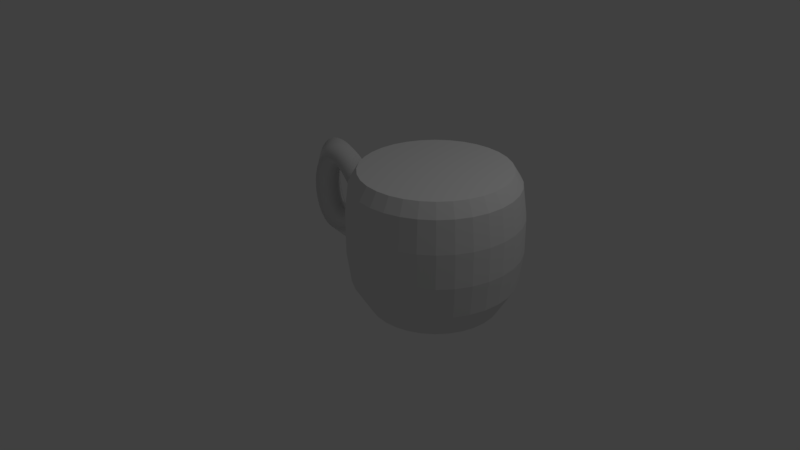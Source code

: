 # Source: Teaport.blend  (saved by Blender 2.77.0; exported with 4.5.12 LTS)
import bpy
from mathutils import Matrix  # noqa: F401  (used for matrix-valued properties, if any)

bpy.ops.wm.read_factory_settings(use_empty=True)
scene = bpy.context.scene
scene.name = 'Scene'

# ---- collections
col_collection_1 = bpy.data.collections.new('Collection 1'); scene.collection.children.link(col_collection_1)

# ---- world
world_world = bpy.data.worlds.new('World'); scene.world = world_world
world_world.color = (0.05088, 0.05088, 0.05088)
world_world.use_sun_shadow = False
world_world.sun_shadow_jitter_overblur = 0.0
world_world.cycles.sampling_method = 'MANUAL'

# ---- cameras
cam_camera = bpy.data.cameras.new('Camera')
cam_camera.clip_end = 100.0
cam_camera.lens = 35.0
cam_camera.sensor_width = 32.0
cam_camera.sensor_height = 18.0
cam_camera.ortho_scale = 7.314
cam_camera.dof.focus_distance = 0.0

# ---- lights
light_lamp = bpy.data.lights.new('Lamp', 'POINT')
light_lamp.transmission_factor = 0.0
light_lamp.cutoff_distance = 30.0
light_lamp.energy = 100.0
light_lamp.shadow_buffer_clip_start = 1.001
light_lamp.shadow_soft_size = 0.1
light_lamp.shadow_maximum_resolution = 0.006
light_lamp.use_absolute_resolution = True

# ---- meshes
me_cylinder = bpy.data.meshes.new('Cylinder')
me_cylinder.from_pydata([(-1.226, -0.2792, -0.3552), (-1.352, -0.07891, -0.2003), (-1.225, 0.1208, -0.3552), (-1.099, -0.07949, -0.5101), (-1.298, -0.279, -0.4092), (-1.409, -0.07878, -0.2434), (-1.297, 0.121, -0.4092), (-1.186, -0.0793, -0.575), (-1.365, -0.2789, -0.4501), (-1.458, -0.07867, -0.2733), (-1.364, 0.1211, -0.4501), (-1.271, -0.0791, -0.6269), (-1.428, -0.2787, -0.4789), (-1.498, -0.07856, -0.2917), (-1.427, 0.1213, -0.4788), (-1.357, -0.07887, -0.6659), (-1.487, -0.2785, -0.4965), (-1.529, -0.07847, -0.3011), (-1.485, 0.1215, -0.4964), (-1.443, -0.07861, -0.6918), (-1.541, -0.2784, -0.504), (-1.55, -0.0784, -0.3042), (-1.539, 0.1216, -0.5038), (-1.53, -0.07832, -0.7036), (-1.59, -0.2782, -0.5023), (-1.564, -0.07835, -0.3038), (-1.588, 0.1218, -0.5021), (-1.614, -0.07798, -0.7006), (-1.636, -0.278, -0.4922), (-1.574, -0.0783, -0.3017), (-1.634, 0.122, -0.4922), (-1.695, -0.07761, -0.6827), (-1.677, -0.2777, -0.4748), (-1.582, -0.07826, -0.2981), (-1.674, 0.1223, -0.4749), (-1.769, -0.0772, -0.6516), (-1.714, -0.2775, -0.4508), (-1.591, -0.0782, -0.292), (-1.711, 0.1225, -0.451), (-1.834, -0.07678, -0.6098), (-1.747, -0.2772, -0.421), (-1.602, -0.07811, -0.282), (-1.744, 0.1228, -0.4215), (-1.889, -0.07635, -0.5606), (-1.776, -0.2769, -0.3863), (-1.615, -0.078, -0.2671), (-1.773, 0.123, -0.3871), (-1.935, -0.07591, -0.5063), (-1.802, -0.2767, -0.3474), (-1.628, -0.07784, -0.2471), (-1.799, 0.1233, -0.3485), (-1.973, -0.07548, -0.4488), (-1.824, -0.2763, -0.3051), (-1.64, -0.07766, -0.2222), (-1.82, 0.1236, -0.3064), (-2.004, -0.07503, -0.3893), (-1.842, -0.276, -0.2599), (-1.652, -0.07744, -0.1931), (-1.839, 0.124, -0.2616), (-2.029, -0.07458, -0.3284), (-1.857, -0.2756, -0.2127), (-1.662, -0.0772, -0.1607), (-1.853, 0.1243, -0.2147), (-2.048, -0.07412, -0.2667), (-1.869, -0.2753, -0.1639), (-1.671, -0.07694, -0.1256), (-1.865, 0.1247, -0.1662), (-2.063, -0.07365, -0.2045), (-1.877, -0.2749, -0.1143), (-1.677, -0.07665, -0.0889), (-1.873, 0.1251, -0.1169), (-2.073, -0.07317, -0.1423), (-1.882, -0.2745, -0.06431), (-1.681, -0.07635, -0.05124), (-1.878, 0.1255, -0.06727), (-2.079, -0.07267, -0.08034), (-1.884, -0.2741, -0.01451), (-1.682, -0.07604, -0.01342), (-1.88, 0.1259, -0.01782), (-2.082, -0.07217, -0.0189), (-1.883, -0.2737, 0.03461), (-1.682, -0.07572, 0.02383), (-1.879, 0.1263, 0.03094), (-2.081, -0.07165, 0.04171), (-1.88, -0.2732, 0.08258), (-1.679, -0.0754, 0.05986), (-1.876, 0.1267, 0.07854), (-2.077, -0.07112, 0.1013), (-1.874, -0.2728, 0.129), (-1.674, -0.07508, 0.09403), (-1.87, 0.1271, 0.1245), (-2.069, -0.07058, 0.1595), (-1.865, -0.2724, 0.1734), (-1.668, -0.07478, 0.1258), (-1.861, 0.1276, 0.1686), (-2.058, -0.07002, 0.2162), (-1.853, -0.2719, 0.2155), (-1.66, -0.07448, 0.1545), (-1.85, 0.128, 0.2102), (-2.043, -0.06946, 0.2713), (-1.84, -0.2715, 0.2549), (-1.652, -0.07421, 0.1797), (-1.836, 0.1284, 0.2492), (-2.025, -0.06889, 0.3244), (-1.824, -0.2711, 0.2914), (-1.643, -0.07397, 0.201), (-1.821, 0.1288, 0.2852), (-2.002, -0.06831, 0.3756), (-1.806, -0.2707, 0.3246), (-1.633, -0.07377, 0.218), (-1.803, 0.1292, 0.3179), (-1.976, -0.06772, 0.4244), (-1.786, -0.2703, 0.3543), (-1.625, -0.0736, 0.2308), (-1.784, 0.1296, 0.3471), (-1.945, -0.06713, 0.4707), (-1.764, -0.27, 0.3804), (-1.618, -0.07349, 0.2393), (-1.762, 0.1299, 0.3726), (-1.909, -0.06655, 0.5137), (-1.741, -0.2697, 0.4025), (-1.613, -0.07342, 0.2441), (-1.739, 0.1303, 0.3943), (-1.867, -0.06598, 0.5527), (-1.716, -0.2694, 0.4206), (-1.61, -0.07338, 0.2462), (-1.715, 0.1305, 0.412), (-1.82, -0.06545, 0.5865), (-1.689, -0.2691, 0.4346), (-1.609, -0.07338, 0.2466), (-1.688, 0.1308, 0.4257), (-1.768, -0.06498, 0.6136), (-1.661, -0.2689, 0.4443), (-1.61, -0.07338, 0.2464), (-1.661, 0.131, 0.4352), (-1.712, -0.0646, 0.633), (-1.632, -0.2688, 0.4497), (-1.61, -0.07338, 0.2464), (-1.632, 0.1311, 0.4405), (-1.654, -0.06433, 0.6438), (-1.602, -0.2687, 0.4508), (-1.608, -0.07337, 0.2464), (-1.603, 0.1312, 0.4416), (-1.596, -0.06419, 0.6461), (-1.571, -0.2687, 0.4477), (-1.604, -0.07337, 0.2458), (-1.572, 0.1312, 0.4385), (-1.539, -0.06419, 0.6404), (-1.539, -0.2688, 0.4404), (-1.595, -0.07339, 0.2437), (-1.54, 0.1311, 0.4313), (-1.484, -0.06432, 0.628), (-1.507, -0.269, 0.4291), (-1.582, -0.07346, 0.2392), (-1.508, 0.1309, 0.4199), (-1.432, -0.06458, 0.6098), (-1.474, -0.2692, 0.4138), (-1.566, -0.07359, 0.2316), (-1.475, 0.1307, 0.4046), (-1.382, -0.06497, 0.5868), (-1.44, -0.2696, 0.3947), (-1.546, -0.0738, 0.2203), (-1.441, 0.1303, 0.3854), (-1.335, -0.06548, 0.5598), (-1.407, -0.2701, 0.372), (-1.524, -0.07411, 0.2053), (-1.407, 0.1298, 0.3625), (-1.29, -0.06612, 0.5293), (-1.373, -0.2707, 0.346), (-1.5, -0.07454, 0.1864), (-1.373, 0.1292, 0.3362), (-1.246, -0.06688, 0.4958), (-1.339, -0.2714, 0.3168), (-1.474, -0.0751, 0.1638), (-1.339, 0.1285, 0.3067), (-1.205, -0.06778, 0.4596), (-1.306, -0.2722, 0.2848), (-1.447, -0.0758, 0.1378), (-1.305, 0.1276, 0.2742), (-1.164, -0.06882, 0.4211), (-1.273, -0.2732, 0.2502), (-1.419, -0.07665, 0.1087), (-1.271, 0.1266, 0.2391), (-1.125, -0.07001, 0.3806), (-1.24, -0.2744, 0.2135), (-1.39, -0.07767, 0.07684), (-1.238, 0.1254, 0.2017), (-1.087, -0.07136, 0.3384), (-1.207, -0.2758, 0.1749), (-1.361, -0.07886, 0.04266), (-1.205, 0.124, 0.1624), (-1.051, -0.07288, 0.2947), (2.303e-08, 5.527e-08, -1.0), (1.151e-08, 2.763e-08, 0.7031), (2.303e-08, 0.8, -1.0), (1.151e-08, 0.9, 0.7031), (0.1561, 0.7846, -1.0), (0.1756, 0.8827, 0.7031), (0.3061, 0.7391, -1.0), (0.3444, 0.8315, 0.7031), (0.4445, 0.6652, -1.0), (0.5, 0.7483, 0.7031), (0.5657, 0.5657, -1.0), (0.6364, 0.6364, 0.7031), (0.6652, 0.4445, -1.0), (0.7483, 0.5, 0.7031), (0.7391, 0.3061, -1.0), (0.8315, 0.3444, 0.7031), (0.7846, 0.1561, -1.0), (0.8827, 0.1756, 0.7031), (0.8, 1.157e-07, -1.0), (0.9, 9.558e-08, 0.7031), (0.7846, -0.1561, -1.0), (0.8827, -0.1756, 0.7031), (0.7391, -0.3061, -1.0), (0.8315, -0.3444, 0.7031), (0.6652, -0.4445, -1.0), (0.7483, -0.5, 0.7031), (0.5657, -0.5657, -1.0), (0.6364, -0.6364, 0.7031), (0.4445, -0.6652, -1.0), (0.5, -0.7483, 0.7031), (0.3061, -0.7391, -1.0), (0.3444, -0.8315, 0.7031), (0.1561, -0.7846, -1.0), (0.1756, -0.8827, 0.7031), (-2.376e-07, -0.8, -1.0), (-2.817e-07, -0.9, 0.7031), (-0.1561, -0.7846, -1.0), (-0.1756, -0.8827, 0.7031), (-0.3061, -0.7391, -1.0), (-0.3444, -0.8315, 0.7031), (-0.4445, -0.6652, -1.0), (-0.5, -0.7483, 0.7031), (-0.5657, -0.5657, -1.0), (-0.6364, -0.6364, 0.7031), (-0.6652, -0.4445, -1.0), (-0.7483, -0.5, 0.7031), (-0.7391, -0.3061, -1.0), (-0.8315, -0.3444, 0.7031), (-0.7846, -0.1561, -1.0), (-0.8827, -0.1756, 0.7031), (-0.8, 8.277e-07, -1.0), (-0.9, 8.967e-07, 0.7031), (-0.7846, 0.1561, -1.0), (-0.8827, 0.1756, 0.7031), (-0.7391, 0.3061, -1.0), (-0.8315, 0.3444, 0.7031), (-0.6652, 0.4445, -1.0), (-0.7483, 0.5, 0.7031), (-0.5657, 0.5657, -1.0), (-0.6364, 0.6364, 0.7031), (-0.4445, 0.6652, -1.0), (-0.5, 0.7483, 0.7031), (-0.3061, 0.7391, -1.0), (-0.3444, 0.8315, 0.7031), (-0.1561, 0.7846, -1.0), (-0.1756, 0.8827, 0.7031), (0.0, 1.0, -0.6615), (-2.678e-09, 1.05, -0.2715), (-2.678e-09, 1.05, 0.1485), (0.0, 1.0, 0.5385), (0.1951, 0.9808, 0.5385), (0.2048, 1.03, 0.1485), (0.2048, 1.03, -0.2715), (0.1951, 0.9808, -0.6615), (0.3827, 0.9239, 0.5385), (0.4018, 0.9701, 0.1485), (0.4018, 0.9701, -0.2715), (0.3827, 0.9239, -0.6615), (0.5556, 0.8315, 0.5385), (0.5833, 0.873, 0.1485), (0.5833, 0.873, -0.2715), (0.5556, 0.8315, -0.6615), (0.7071, 0.7071, 0.5385), (0.7425, 0.7425, 0.1485), (0.7425, 0.7425, -0.2715), (0.7071, 0.7071, -0.6615), (0.8315, 0.5556, 0.5385), (0.873, 0.5833, 0.1485), (0.873, 0.5833, -0.2715), (0.8315, 0.5556, -0.6615), (0.9239, 0.3827, 0.5385), (0.9701, 0.4018, 0.1485), (0.9701, 0.4018, -0.2715), (0.9239, 0.3827, -0.6615), (0.9808, 0.1951, 0.5385), (1.03, 0.2048, 0.1485), (1.03, 0.2048, -0.2715), (0.9808, 0.1951, -0.6615), (1.0, 7.55e-08, 0.5385), (1.05, 6.335e-08, 0.1485), (1.05, 6.335e-08, -0.2715), (1.0, 7.55e-08, -0.6615), (0.9808, -0.1951, 0.5385), (1.03, -0.2048, 0.1485), (1.03, -0.2048, -0.2715), (0.9808, -0.1951, -0.6615), (0.9239, -0.3827, 0.5385), (0.9701, -0.4018, 0.1485), (0.9701, -0.4018, -0.2715), (0.9239, -0.3827, -0.6615), (0.8315, -0.5556, 0.5385), (0.873, -0.5833, 0.1485), (0.873, -0.5833, -0.2715), (0.8315, -0.5556, -0.6615), (0.7071, -0.7071, 0.5385), (0.7425, -0.7425, 0.1485), (0.7425, -0.7425, -0.2715), (0.7071, -0.7071, -0.6615), (0.5556, -0.8315, 0.5385), (0.5833, -0.873, 0.1485), (0.5833, -0.873, -0.2715), (0.5556, -0.8315, -0.6615), (0.3827, -0.9239, 0.5385), (0.4018, -0.9701, 0.1485), (0.4018, -0.9701, -0.2715), (0.3827, -0.9239, -0.6615), (0.1951, -0.9808, 0.5385), (0.2048, -1.03, 0.1485), (0.2048, -1.03, -0.2715), (0.1951, -0.9808, -0.6615), (-3.258e-07, -1.0, 0.5385), (-3.448e-07, -1.05, 0.1485), (-3.448e-07, -1.05, -0.2715), (-3.258e-07, -1.0, -0.6615), (-0.1951, -0.9808, 0.5385), (-0.2048, -1.03, 0.1485), (-0.2048, -1.03, -0.2715), (-0.1951, -0.9808, -0.6615), (-0.3827, -0.9239, 0.5385), (-0.4018, -0.9701, 0.1485), (-0.4018, -0.9701, -0.2715), (-0.3827, -0.9239, -0.6615), (-0.5556, -0.8315, 0.5385), (-0.5833, -0.873, 0.1485), (-0.5833, -0.873, -0.2715), (-0.5556, -0.8315, -0.6615), (-0.7071, -0.7071, 0.5385), (-0.7425, -0.7425, 0.1485), (-0.7425, -0.7425, -0.2715), (-0.7071, -0.7071, -0.6615), (-0.8315, -0.5556, 0.5385), (-0.873, -0.5833, 0.1485), (-0.873, -0.5833, -0.2715), (-0.8315, -0.5556, -0.6615), (-0.9239, -0.3827, 0.5385), (-0.9701, -0.4018, 0.1485), (-0.9701, -0.4018, -0.2715), (-0.9239, -0.3827, -0.6615), (-0.9808, -0.1951, 0.5385), (-1.03, -0.2048, 0.1485), (-1.03, -0.2048, -0.2715), (-0.9808, -0.1951, -0.6615), (-1.0, 9.656e-07, 0.5385), (-1.05, 9.98e-07, 0.1485), (-1.05, 9.98e-07, -0.2991), (-1.0, 9.656e-07, -0.6615), (-0.9808, 0.1951, 0.5385), (-1.03, 0.2048, 0.1485), (-1.03, 0.2048, -0.2991), (-0.9808, 0.1951, -0.6615), (-0.9239, 0.3827, 0.5385), (-0.9701, 0.4018, 0.1485), (-0.9701, 0.4018, -0.2715), (-0.9239, 0.3827, -0.6615), (-0.8315, 0.5556, 0.5385), (-0.873, 0.5833, 0.1485), (-0.873, 0.5833, -0.2715), (-0.8315, 0.5556, -0.6615), (-0.7071, 0.7071, 0.5385), (-0.7425, 0.7425, 0.1485), (-0.7425, 0.7425, -0.2715), (-0.7071, 0.7071, -0.6615), (-0.5556, 0.8315, 0.5385), (-0.5833, 0.873, 0.1485), (-0.5833, 0.873, -0.2715), (-0.5556, 0.8315, -0.6615), (-0.3827, 0.9239, 0.5385), (-0.4018, 0.9701, 0.1485), (-0.4018, 0.9701, -0.2715), (-0.3827, 0.9239, -0.6615), (-0.1951, 0.9808, 0.5385), (-0.2048, 1.03, 0.1485), (-0.2048, 1.03, -0.2715), (-0.1951, 0.9808, -0.6615)], [], [(0, 4, 7, 3), (1, 5, 4, 0), (2, 6, 5, 1), (3, 7, 6, 2), (4, 8, 11, 7), (5, 9, 8, 4), (6, 10, 9, 5), (7, 11, 10, 6), (8, 12, 15, 11), (9, 13, 12, 8), (10, 14, 13, 9), (11, 15, 14, 10), (12, 16, 19, 15), (13, 17, 16, 12), (14, 18, 17, 13), (15, 19, 18, 14), (16, 20, 23, 19), (17, 21, 20, 16), (18, 22, 21, 17), (19, 23, 22, 18), (20, 24, 27, 23), (21, 25, 24, 20), (22, 26, 25, 21), (23, 27, 26, 22), (24, 28, 31, 27), (25, 29, 28, 24), (26, 30, 29, 25), (27, 31, 30, 26), (28, 32, 35, 31), (29, 33, 32, 28), (30, 34, 33, 29), (31, 35, 34, 30), (32, 36, 39, 35), (33, 37, 36, 32), (34, 38, 37, 33), (35, 39, 38, 34), (36, 40, 43, 39), (37, 41, 40, 36), (38, 42, 41, 37), (39, 43, 42, 38), (40, 44, 47, 43), (41, 45, 44, 40), (42, 46, 45, 41), (43, 47, 46, 42), (44, 48, 51, 47), (45, 49, 48, 44), (46, 50, 49, 45), (47, 51, 50, 46), (48, 52, 55, 51), (49, 53, 52, 48), (50, 54, 53, 49), (51, 55, 54, 50), (52, 56, 59, 55), (53, 57, 56, 52), (54, 58, 57, 53), (55, 59, 58, 54), (56, 60, 63, 59), (57, 61, 60, 56), (58, 62, 61, 57), (59, 63, 62, 58), (60, 64, 67, 63), (61, 65, 64, 60), (62, 66, 65, 61), (63, 67, 66, 62), (64, 68, 71, 67), (65, 69, 68, 64), (66, 70, 69, 65), (67, 71, 70, 66), (68, 72, 75, 71), (69, 73, 72, 68), (70, 74, 73, 69), (71, 75, 74, 70), (72, 76, 79, 75), (73, 77, 76, 72), (74, 78, 77, 73), (75, 79, 78, 74), (76, 80, 83, 79), (77, 81, 80, 76), (78, 82, 81, 77), (79, 83, 82, 78), (80, 84, 87, 83), (81, 85, 84, 80), (82, 86, 85, 81), (83, 87, 86, 82), (84, 88, 91, 87), (85, 89, 88, 84), (86, 90, 89, 85), (87, 91, 90, 86), (88, 92, 95, 91), (89, 93, 92, 88), (90, 94, 93, 89), (91, 95, 94, 90), (92, 96, 99, 95), (93, 97, 96, 92), (94, 98, 97, 93), (95, 99, 98, 94), (96, 100, 103, 99), (97, 101, 100, 96), (98, 102, 101, 97), (99, 103, 102, 98), (100, 104, 107, 103), (101, 105, 104, 100), (102, 106, 105, 101), (103, 107, 106, 102), (104, 108, 111, 107), (105, 109, 108, 104), (106, 110, 109, 105), (107, 111, 110, 106), (108, 112, 115, 111), (109, 113, 112, 108), (110, 114, 113, 109), (111, 115, 114, 110), (112, 116, 119, 115), (113, 117, 116, 112), (114, 118, 117, 113), (115, 119, 118, 114), (116, 120, 123, 119), (117, 121, 120, 116), (118, 122, 121, 117), (119, 123, 122, 118), (120, 124, 127, 123), (121, 125, 124, 120), (122, 126, 125, 121), (123, 127, 126, 122), (124, 128, 131, 127), (125, 129, 128, 124), (126, 130, 129, 125), (127, 131, 130, 126), (128, 132, 135, 131), (129, 133, 132, 128), (130, 134, 133, 129), (131, 135, 134, 130), (132, 136, 139, 135), (133, 137, 136, 132), (134, 138, 137, 133), (135, 139, 138, 134), (136, 140, 143, 139), (137, 141, 140, 136), (138, 142, 141, 137), (139, 143, 142, 138), (140, 144, 147, 143), (141, 145, 144, 140), (142, 146, 145, 141), (143, 147, 146, 142), (144, 148, 151, 147), (145, 149, 148, 144), (146, 150, 149, 145), (147, 151, 150, 146), (148, 152, 155, 151), (149, 153, 152, 148), (150, 154, 153, 149), (151, 155, 154, 150), (152, 156, 159, 155), (153, 157, 156, 152), (154, 158, 157, 153), (155, 159, 158, 154), (156, 160, 163, 159), (157, 161, 160, 156), (158, 162, 161, 157), (159, 163, 162, 158), (160, 164, 167, 163), (161, 165, 164, 160), (162, 166, 165, 161), (163, 167, 166, 162), (164, 168, 171, 167), (165, 169, 168, 164), (166, 170, 169, 165), (167, 171, 170, 166), (168, 172, 175, 171), (169, 173, 172, 168), (170, 174, 173, 169), (171, 175, 174, 170), (172, 176, 179, 175), (173, 177, 176, 172), (174, 178, 177, 173), (175, 179, 178, 174), (176, 180, 183, 179), (177, 181, 180, 176), (178, 182, 181, 177), (179, 183, 182, 178), (180, 184, 187, 183), (181, 185, 184, 180), (182, 186, 185, 181), (183, 187, 186, 182), (184, 188, 191, 187), (185, 189, 188, 184), (186, 190, 189, 185), (187, 191, 190, 186), (192, 194, 196), (193, 197, 195), (261, 195, 197, 262), (192, 196, 198), (193, 199, 197), (262, 197, 199, 266), (192, 198, 200), (193, 201, 199), (266, 199, 201, 270), (192, 200, 202), (193, 203, 201), (270, 201, 203, 274), (192, 202, 204), (193, 205, 203), (274, 203, 205, 278), (192, 204, 206), (193, 207, 205), (278, 205, 207, 282), (192, 206, 208), (193, 209, 207), (282, 207, 209, 286), (192, 208, 210), (193, 211, 209), (286, 209, 211, 290), (192, 210, 212), (193, 213, 211), (290, 211, 213, 294), (192, 212, 214), (193, 215, 213), (294, 213, 215, 298), (192, 214, 216), (193, 217, 215), (298, 215, 217, 302), (192, 216, 218), (193, 219, 217), (302, 217, 219, 306), (192, 218, 220), (193, 221, 219), (306, 219, 221, 310), (192, 220, 222), (193, 223, 221), (310, 221, 223, 314), (192, 222, 224), (193, 225, 223), (314, 223, 225, 318), (192, 224, 226), (193, 227, 225), (318, 225, 227, 322), (192, 226, 228), (193, 229, 227), (322, 227, 229, 326), (192, 228, 230), (193, 231, 229), (326, 229, 231, 330), (192, 230, 232), (193, 233, 231), (330, 231, 233, 334), (192, 232, 234), (193, 235, 233), (334, 233, 235, 338), (192, 234, 236), (193, 237, 235), (338, 235, 237, 342), (192, 236, 238), (193, 239, 237), (342, 237, 239, 346), (192, 238, 240), (193, 241, 239), (346, 239, 241, 350), (192, 240, 242), (193, 243, 241), (350, 241, 243, 354), (192, 242, 244), (193, 245, 243), (354, 243, 245, 358), (192, 244, 246), (193, 247, 245), (358, 245, 247, 362), (192, 246, 248), (193, 249, 247), (362, 247, 249, 366), (192, 248, 250), (193, 251, 249), (366, 249, 251, 370), (192, 250, 252), (193, 253, 251), (370, 251, 253, 374), (192, 252, 254), (193, 255, 253), (374, 253, 255, 378), (192, 254, 256), (193, 257, 255), (378, 255, 257, 382), (192, 256, 194), (193, 195, 257), (382, 257, 195, 261), (256, 385, 258, 194), (385, 384, 259, 258), (384, 383, 260, 259), (383, 382, 261, 260), (254, 381, 385, 256), (381, 380, 384, 385), (380, 379, 383, 384), (379, 378, 382, 383), (252, 377, 381, 254), (377, 376, 380, 381), (376, 375, 379, 380), (375, 374, 378, 379), (250, 373, 377, 252), (373, 372, 376, 377), (372, 371, 375, 376), (371, 370, 374, 375), (248, 369, 373, 250), (369, 368, 372, 373), (368, 367, 371, 372), (367, 366, 370, 371), (246, 365, 369, 248), (365, 364, 368, 369), (364, 363, 367, 368), (363, 362, 366, 367), (244, 361, 365, 246), (361, 360, 364, 365), (360, 359, 363, 364), (359, 358, 362, 363), (242, 357, 361, 244), (356, 355, 359, 360), (240, 353, 357, 242), (352, 351, 355, 356), (238, 349, 353, 240), (349, 348, 352, 353), (348, 347, 351, 352), (347, 346, 350, 351), (236, 345, 349, 238), (345, 344, 348, 349), (344, 343, 347, 348), (343, 342, 346, 347), (234, 341, 345, 236), (341, 340, 344, 345), (340, 339, 343, 344), (339, 338, 342, 343), (232, 337, 341, 234), (337, 336, 340, 341), (336, 335, 339, 340), (335, 334, 338, 339), (230, 333, 337, 232), (333, 332, 336, 337), (332, 331, 335, 336), (331, 330, 334, 335), (228, 329, 333, 230), (329, 328, 332, 333), (328, 327, 331, 332), (327, 326, 330, 331), (226, 325, 329, 228), (325, 324, 328, 329), (324, 323, 327, 328), (323, 322, 326, 327), (224, 321, 325, 226), (321, 320, 324, 325), (320, 319, 323, 324), (319, 318, 322, 323), (222, 317, 321, 224), (317, 316, 320, 321), (316, 315, 319, 320), (315, 314, 318, 319), (220, 313, 317, 222), (313, 312, 316, 317), (312, 311, 315, 316), (311, 310, 314, 315), (218, 309, 313, 220), (309, 308, 312, 313), (308, 307, 311, 312), (307, 306, 310, 311), (216, 305, 309, 218), (305, 304, 308, 309), (304, 303, 307, 308), (303, 302, 306, 307), (214, 301, 305, 216), (301, 300, 304, 305), (300, 299, 303, 304), (299, 298, 302, 303), (212, 297, 301, 214), (297, 296, 300, 301), (296, 295, 299, 300), (295, 294, 298, 299), (210, 293, 297, 212), (293, 292, 296, 297), (292, 291, 295, 296), (291, 290, 294, 295), (208, 289, 293, 210), (289, 288, 292, 293), (288, 287, 291, 292), (287, 286, 290, 291), (206, 285, 289, 208), (285, 284, 288, 289), (284, 283, 287, 288), (283, 282, 286, 287), (204, 281, 285, 206), (281, 280, 284, 285), (280, 279, 283, 284), (279, 278, 282, 283), (202, 277, 281, 204), (277, 276, 280, 281), (276, 275, 279, 280), (275, 274, 278, 279), (200, 273, 277, 202), (273, 272, 276, 277), (272, 271, 275, 276), (271, 270, 274, 275), (198, 269, 273, 200), (269, 268, 272, 273), (268, 267, 271, 272), (267, 266, 270, 271), (196, 265, 269, 198), (265, 264, 268, 269), (264, 263, 267, 268), (263, 262, 266, 267), (194, 258, 265, 196), (258, 259, 264, 265), (259, 260, 263, 264), (260, 261, 262, 263), (190, 191, 354, 358, 359), (3, 2, 356, 360, 361, 357), (191, 188, 354, 350, 351, 355), (354, 188, 191), (0, 3, 357, 7, 6, 356, 2, 1), (352, 356, 357, 353), (356, 6, 7, 357)])
me_cylinder.polygons.foreach_set('use_smooth', [1, 1, 1, 1, 1, 1, 1, 1, 1, 1, 1, 1, 1, 1, 1, 1, 1, 1, 1, 1, 1, 1, 1, 1, 1, 1, 1, 1, 1, 1, 1, 1, 1, 1, 1, 1, 1, 1, 1, 1, 1, 1, 1, 1, 1, 1, 1, 1, 1, 1, 1, 1, 1, 1, 1, 1, 1, 1, 1, 1, 1, 1, 1, 1, 1, 1, 1, 1, 1, 1, 1, 1, 1, 1, 1, 1, 1, 1, 1, 1, 1, 1, 1, 1, 1, 1, 1, 1, 1, 1, 1, 1, 1, 1, 1, 1, 1, 1, 1, 1, 1, 1, 1, 1, 1, 1, 1, 1, 1, 1, 1, 1, 1, 1, 1, 1, 1, 1, 1, 1, 1, 1, 1, 1, 1, 1, 1, 1, 1, 1, 1, 1, 1, 1, 1, 1, 1, 1, 1, 1, 1, 1, 1, 1, 1, 1, 1, 1, 1, 1, 1, 1, 1, 1, 1, 1, 1, 1, 1, 1, 1, 1, 1, 1, 1, 1, 1, 1, 1, 1, 1, 1, 1, 1, 1, 1, 1, 1, 1, 1, 1, 1, 1, 1, 1, 1, 1, 1, 0, 0, 0, 0, 0, 0, 0, 0, 0, 0, 0, 0, 0, 0, 0, 0, 0, 0, 0, 0, 0, 0, 0, 0, 0, 0, 0, 0, 0, 0, 0, 0, 0, 0, 0, 0, 0, 0, 0, 0, 0, 0, 0, 0, 0, 0, 0, 0, 0, 0, 0, 0, 0, 0, 0, 0, 0, 0, 0, 0, 0, 0, 0, 0, 0, 0, 0, 0, 0, 0, 0, 0, 0, 0, 0, 0, 0, 0, 0, 0, 0, 0, 0, 0, 0, 0, 0, 0, 0, 0, 0, 0, 0, 0, 0, 0, 0, 0, 0, 0, 0, 0, 0, 0, 0, 0, 0, 0, 0, 0, 0, 0, 0, 0, 0, 0, 0, 0, 0, 0, 0, 0, 0, 0, 0, 0, 0, 0, 0, 0, 0, 0, 0, 0, 0, 0, 0, 0, 0, 0, 0, 0, 0, 0, 0, 0, 0, 0, 0, 0, 0, 0, 0, 0, 0, 0, 0, 0, 0, 0, 0, 0, 0, 0, 0, 0, 0, 0, 0, 0, 0, 0, 0, 0, 0, 0, 0, 0, 0, 0, 0, 0, 0, 0, 0, 0, 0, 0, 0, 0, 0, 0, 0, 0, 0, 0, 0, 0, 0, 0, 0, 0, 0, 0, 0, 0, 0, 0, 0, 0, 0, 0, 0, 0, 0, 0, 0, 0, 0, 0, 1, 1, 1, 0, 0, 0, 0])
me_cylinder.use_remesh_preserve_volume = False
me_cylinder.use_remesh_preserve_attributes = False
me_cylinder.use_mirror_vertex_groups = False
me_cylinder.update()

# ---- objects
ob_cylinder = bpy.data.objects.new('Cylinder', me_cylinder)
ob_lamp = bpy.data.objects.new('Lamp', light_lamp)
ob_camera = bpy.data.objects.new('Camera', cam_camera)

# ---- transforms, parenting, visibility, modifiers, constraints
ob_cylinder.location = (1.077, 0.02543, 0.8037)
ob_cylinder.lineart.crease_threshold = 0.0
ob_lamp.location = (4.076, 1.005, 5.904)
ob_lamp.rotation_euler = (0.6503, 0.05522, 1.866)
ob_lamp.lock_rotations_4d = False
ob_lamp.empty_display_type = 'ARROWS'
ob_lamp.color = (0.0, 0.0, 0.0, 0.0)
ob_lamp.lineart.crease_threshold = 0.0
ob_camera.location = (7.481, -6.508, 5.344)
ob_camera.rotation_euler = (1.109, 0.01082, 0.8149)
ob_camera.lock_rotations_4d = False
ob_camera.empty_display_type = 'ARROWS'
ob_camera.color = (0.0, 0.0, 0.0, 0.0)
ob_camera.display_type = 'WIRE'
ob_camera.lineart.crease_threshold = 0.0

# ---- collection membership
col_collection_1.objects.link(ob_cylinder)
col_collection_1.objects.link(ob_lamp)
col_collection_1.objects.link(ob_camera)

# ---- scene / render settings (as saved in the file)
scene.camera = ob_camera
scene.frame_start = 1; scene.frame_end = 250; scene.frame_set(1)
scene.render.engine = 'CYCLES'
scene.render.resolution_percentage = 50
scene.render.dither_intensity = 0.0
scene.cycles.use_denoising = False
scene.cycles.samples = 128
scene.cycles.sampling_pattern = 'TABULATED_SOBOL'
scene.cycles.light_sampling_threshold = 0.0
scene.cycles.use_adaptive_sampling = False
scene.cycles.use_light_tree = False
scene.cycles.blur_glossy = 0.0
scene.cycles.sample_clamp_indirect = 0.0
scene.view_settings.view_transform = 'Standard'
bpy.context.view_layer.update()
